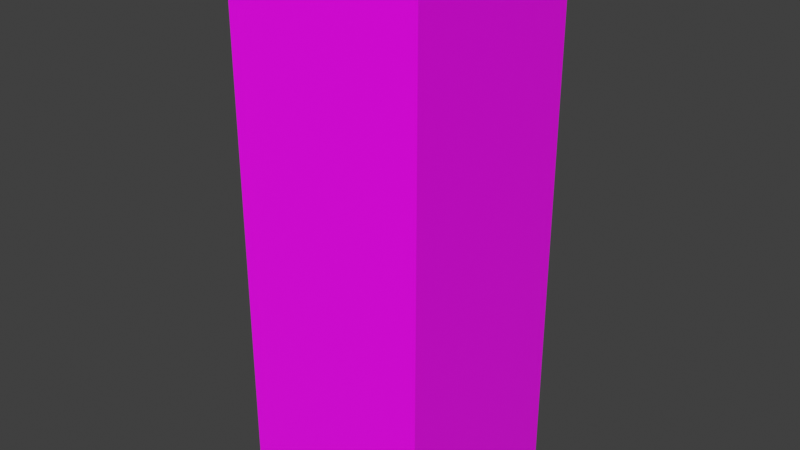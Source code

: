 # Source: scalemesh.blend  (saved by Blender 3.0.42; exported with 4.5.12 LTS)
import bpy
from mathutils import Matrix  # noqa: F401  (used for matrix-valued properties, if any)

bpy.ops.wm.read_factory_settings(use_empty=True)
scene = bpy.context.scene
scene.name = 'Scene'

# ---- collections
col_collection = bpy.data.collections.new('Collection'); scene.collection.children.link(col_collection)

# ---- images (referenced by path relative to the original .blend; pixels are not part of the script)
import os
ASSET_DIR = os.environ.get("B2B_ASSET_DIR", "")  # directory of the original .blend (textures are referenced by path, not embedded)
HERE = os.path.dirname(os.path.abspath(__file__))  # packed textures are extracted next to this script under _unpacked/

def load_image(name, relpath, width, height, colorspace="sRGB"):
    """Load a texture the original file referenced (path relative to the .blend, or extracted next to this script)."""
    p = next((c for c in (os.path.join(HERE, relpath), os.path.join(ASSET_DIR, relpath)) if relpath and os.path.exists(c)), "")
    if p:
        img = bpy.data.images.load(p, check_existing=True)
        img.name = name
    else:  # same state as the original file: an image datablock whose file is absent (Cycles renders it pink)
        img = bpy.data.images.new(name, width, height)
        img.source = "FILE"
        img.filepath = "//" + (relpath or name)
    img.colorspace_settings.name = colorspace
    return img
img_scaleref_png_001 = load_image('scaleref.png.001', 'scaleref.png', 1024, 1024, 'sRGB')

# ---- materials (node trees are filled in below, after node groups)
mat_material = bpy.data.materials.new('Material')
mat_material.alpha_threshold = 0.0
mat_material.use_transparent_shadow = False
mat_material.line_color = (0.0, 0.0, 0.0, 1.0)

# ---- material node trees
mat_material.use_nodes = True; mat_material.node_tree.nodes.clear()
_N = mat_material.node_tree.nodes; _L = mat_material.node_tree.links
n0 = _N.new('ShaderNodeOutputMaterial'); n0.name = 'Material Output'; n0.location = (300, 300)
n1 = _N.new('ShaderNodeBsdfPrincipled'); n1.name = 'Principled BSDF'; n1.location = (10, 300)
n1.distribution = 'GGX'
n1.subsurface_method = 'RANDOM_WALK_SKIN'
n1.inputs[2].default_value = 0.4
n1.inputs[3].default_value = 1.45
n1.inputs[27].default_value = (0.0, 0.0, 0.0, 1.0)
n1.inputs[28].default_value = 1.0
n2 = _N.new('ShaderNodeTexImage'); n2.name = 'Image Texture'; n2.location = (-280, 280)
n2.image = img_scaleref_png_001
_L.new(n1.outputs[0], n0.inputs[0])
_L.new(n2.outputs[0], n1.inputs[0])
n0.is_active_output = True

# ---- world
world_world = bpy.data.worlds.new('World'); scene.world = world_world
world_world.use_nodes = True; world_world.node_tree.nodes.clear()
_N = world_world.node_tree.nodes; _L = world_world.node_tree.links
n0 = _N.new('ShaderNodeOutputWorld'); n0.name = 'World Output'; n0.location = (300, 300)
n1 = _N.new('ShaderNodeBackground'); n1.name = 'Background'; n1.location = (10, 300)
n1.inputs[0].default_value = (0.05088, 0.05088, 0.05088, 1.0)
_L.new(n1.outputs[0], n0.inputs[0])
n0.is_active_output = True
world_world.color = (0.05088, 0.05088, 0.05088)
world_world.use_sun_shadow = False
world_world.sun_shadow_jitter_overblur = 0.0

# ---- meshes
me_cube = bpy.data.meshes.new('Cube')
me_cube.from_pydata([(0.303, 0.303, 1.698), (0.303, 0.303, 0.0), (-0.303, 0.303, 1.698), (-0.303, 0.303, 0.0), (0.303, -0.303, 1.698), (-0.303, -0.303, 1.698), (-0.303, -0.303, 0.0), (0.303, -0.303, 0.0)], [], [(1, 0, 4, 7), (6, 5, 2, 3), (3, 2, 0, 1), (7, 4, 5, 6), (0, 2, 5, 4), (3, 1, 7, 6)])
_uv = me_cube.uv_layers.new(name='UVMap')
_uv.uv.foreach_set('vector', [0.9972, 0.002117, 0.9972, 1.007, 0.01054, 1.007, 0.01054, 0.002117, 0.01054, 1.007, 0.01054, 0.002117, 0.9972, 0.002117, 0.9972, 1.007, 0.9972, 0.002117, 0.9972, 1.007, 0.01054, 1.007, 0.01054, 0.002117, 0.9972, 0.002117, 0.9972, 1.007, 0.01054, 1.007, 0.01053, 0.002117, 0.5188, 0.6497, 0.6078, 0.6497, 0.6078, 0.6821, 0.5188, 0.6821, 0.6078, 0.6497, 0.6078, 0.6821, 0.5188, 0.6821, 0.5188, 0.6497])
me_cube.materials.append(mat_material)
me_cube.use_remesh_preserve_volume = False
me_cube.use_remesh_preserve_attributes = False
me_cube.use_mirror_vertex_groups = False
me_cube.update()

# ---- objects
ob_cube = bpy.data.objects.new('Cube', me_cube)

# ---- transforms, parenting, visibility, modifiers, constraints
ob_cube.location = (0.0, 0.0, 0.0)
ob_cube.lock_rotations_4d = False
ob_cube.empty_display_type = 'ARROWS'
ob_cube.lineart.crease_threshold = 0.0

# ---- collection membership
col_collection.objects.link(ob_cube)

# ---- scene / render settings (as saved in the file)
scene.frame_start = 1; scene.frame_end = 250; scene.frame_set(1)
scene.render.engine = 'BLENDER_EEVEE_NEXT'
scene.cycles.sampling_pattern = 'TABULATED_SOBOL'
scene.cycles.use_light_tree = False
scene.view_settings.view_transform = 'Standard'
bpy.context.view_layer.update()

# ---- added for rendering (the .blend has no active camera and no usable light): camera, sun
cam_auto = bpy.data.cameras.new('AutoCamera')
cam_auto.lens = 50.0
cam_auto.sensor_width = 36.0
cam_auto.clip_end = 1000.0
ob_auto_camera = bpy.data.objects.new('AutoCamera', cam_auto)
scene.collection.objects.link(ob_auto_camera)
ob_auto_camera.location = (1.75971, -2.11165, 2.25671)
ob_auto_camera.rotation_euler = (1.09748, -7.21219e-08, 0.694738)
scene.camera = ob_auto_camera
light_auto_sun = bpy.data.lights.new('AutoSun', 'SUN')
light_auto_sun.energy = 3.0
light_auto_sun.angle = 0.0523599
ob_auto_sun = bpy.data.objects.new('AutoSun', light_auto_sun)
scene.collection.objects.link(ob_auto_sun)
ob_auto_sun.rotation_euler = (0.872665, 0.174533, 0.523599)
bpy.context.view_layer.update()
